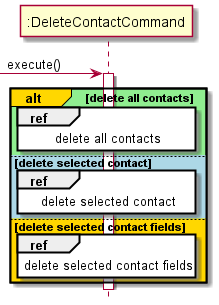

The diagram above was rendered by PlantUML. Its source (embedded in the PNG):
@startuml
hide footbox
'https://plantuml.com/sequence-diagram
-> ":DeleteContactCommand": execute()
activate ":DeleteContactCommand"
alt#gold #lightgreen delete all contacts
    ref over ":DeleteContactCommand", ":DeleteContactCommand" :delete all contacts

else #lightblue delete selected contact
    ref over ":DeleteContactCommand", ":DeleteContactCommand" :delete selected contact

else #gold delete selected contact fields
    ref over ":DeleteContactCommand", ":DeleteContactCommand" :delete selected contact fields
end

deactivate ":DeleteContactCommand"

@enduml